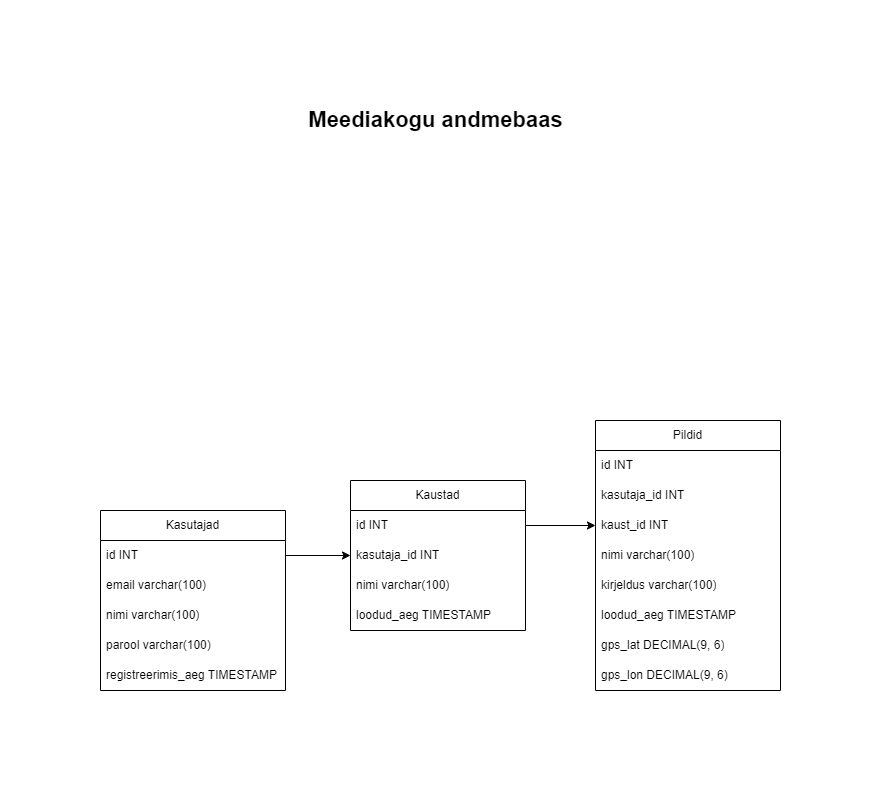

The diagram above was exported from draw.io. Its source (the exported page's mxGraphModel, read from the mxfile embedded in the PNG):
<mxGraphModel dx="2074" dy="1132" grid="1" gridSize="10" guides="1" tooltips="1" connect="1" arrows="1" fold="1" page="1" pageScale="1" pageWidth="850" pageHeight="1100" math="0" shadow="0">
  <root>
    <mxCell id="0" />
    <mxCell id="1" parent="0" />
    <mxCell id="inL0p9gWgL763ogxuj9k-2" value="Kasutajad" style="swimlane;fontStyle=0;childLayout=stackLayout;horizontal=1;startSize=30;horizontalStack=0;resizeParent=1;resizeParentMax=0;resizeLast=0;collapsible=1;marginBottom=0;whiteSpace=wrap;html=1;" vertex="1" parent="1">
      <mxGeometry x="80" y="450" width="185" height="180" as="geometry" />
    </mxCell>
    <mxCell id="inL0p9gWgL763ogxuj9k-3" value="id INT" style="text;strokeColor=none;fillColor=none;align=left;verticalAlign=middle;spacingLeft=4;spacingRight=4;overflow=hidden;points=[[0,0.5],[1,0.5]];portConstraint=eastwest;rotatable=0;whiteSpace=wrap;html=1;" vertex="1" parent="inL0p9gWgL763ogxuj9k-2">
      <mxGeometry y="30" width="185" height="30" as="geometry" />
    </mxCell>
    <mxCell id="inL0p9gWgL763ogxuj9k-4" value="email varchar(100)" style="text;strokeColor=none;fillColor=none;align=left;verticalAlign=middle;spacingLeft=4;spacingRight=4;overflow=hidden;points=[[0,0.5],[1,0.5]];portConstraint=eastwest;rotatable=0;whiteSpace=wrap;html=1;" vertex="1" parent="inL0p9gWgL763ogxuj9k-2">
      <mxGeometry y="60" width="185" height="30" as="geometry" />
    </mxCell>
    <mxCell id="inL0p9gWgL763ogxuj9k-5" value="nimi varchar(100)" style="text;strokeColor=none;fillColor=none;align=left;verticalAlign=middle;spacingLeft=4;spacingRight=4;overflow=hidden;points=[[0,0.5],[1,0.5]];portConstraint=eastwest;rotatable=0;whiteSpace=wrap;html=1;" vertex="1" parent="inL0p9gWgL763ogxuj9k-2">
      <mxGeometry y="90" width="185" height="30" as="geometry" />
    </mxCell>
    <mxCell id="inL0p9gWgL763ogxuj9k-7" value="parool varchar(100)" style="text;strokeColor=none;fillColor=none;align=left;verticalAlign=middle;spacingLeft=4;spacingRight=4;overflow=hidden;points=[[0,0.5],[1,0.5]];portConstraint=eastwest;rotatable=0;whiteSpace=wrap;html=1;" vertex="1" parent="inL0p9gWgL763ogxuj9k-2">
      <mxGeometry y="120" width="185" height="30" as="geometry" />
    </mxCell>
    <mxCell id="inL0p9gWgL763ogxuj9k-20" value="registreerimis_aeg TIMESTAMP" style="text;strokeColor=none;fillColor=none;align=left;verticalAlign=middle;spacingLeft=4;spacingRight=4;overflow=hidden;points=[[0,0.5],[1,0.5]];portConstraint=eastwest;rotatable=0;whiteSpace=wrap;html=1;" vertex="1" parent="inL0p9gWgL763ogxuj9k-2">
      <mxGeometry y="150" width="185" height="30" as="geometry" />
    </mxCell>
    <mxCell id="inL0p9gWgL763ogxuj9k-9" value="Pildid" style="swimlane;fontStyle=0;childLayout=stackLayout;horizontal=1;startSize=30;horizontalStack=0;resizeParent=1;resizeParentMax=0;resizeLast=0;collapsible=1;marginBottom=0;whiteSpace=wrap;html=1;" vertex="1" parent="1">
      <mxGeometry x="575" y="360" width="185" height="270" as="geometry" />
    </mxCell>
    <mxCell id="inL0p9gWgL763ogxuj9k-10" value="id INT" style="text;strokeColor=none;fillColor=none;align=left;verticalAlign=middle;spacingLeft=4;spacingRight=4;overflow=hidden;points=[[0,0.5],[1,0.5]];portConstraint=eastwest;rotatable=0;whiteSpace=wrap;html=1;" vertex="1" parent="inL0p9gWgL763ogxuj9k-9">
      <mxGeometry y="30" width="185" height="30" as="geometry" />
    </mxCell>
    <mxCell id="inL0p9gWgL763ogxuj9k-11" value="kasutaja_id INT" style="text;strokeColor=none;fillColor=none;align=left;verticalAlign=middle;spacingLeft=4;spacingRight=4;overflow=hidden;points=[[0,0.5],[1,0.5]];portConstraint=eastwest;rotatable=0;whiteSpace=wrap;html=1;" vertex="1" parent="inL0p9gWgL763ogxuj9k-9">
      <mxGeometry y="60" width="185" height="30" as="geometry" />
    </mxCell>
    <mxCell id="inL0p9gWgL763ogxuj9k-12" value="kaust_id INT" style="text;strokeColor=none;fillColor=none;align=left;verticalAlign=middle;spacingLeft=4;spacingRight=4;overflow=hidden;points=[[0,0.5],[1,0.5]];portConstraint=eastwest;rotatable=0;whiteSpace=wrap;html=1;" vertex="1" parent="inL0p9gWgL763ogxuj9k-9">
      <mxGeometry y="90" width="185" height="30" as="geometry" />
    </mxCell>
    <mxCell id="inL0p9gWgL763ogxuj9k-13" value="nimi varchar(100)" style="text;strokeColor=none;fillColor=none;align=left;verticalAlign=middle;spacingLeft=4;spacingRight=4;overflow=hidden;points=[[0,0.5],[1,0.5]];portConstraint=eastwest;rotatable=0;whiteSpace=wrap;html=1;" vertex="1" parent="inL0p9gWgL763ogxuj9k-9">
      <mxGeometry y="120" width="185" height="30" as="geometry" />
    </mxCell>
    <mxCell id="inL0p9gWgL763ogxuj9k-14" value="kirjeldus varchar(100)" style="text;strokeColor=none;fillColor=none;align=left;verticalAlign=middle;spacingLeft=4;spacingRight=4;overflow=hidden;points=[[0,0.5],[1,0.5]];portConstraint=eastwest;rotatable=0;whiteSpace=wrap;html=1;" vertex="1" parent="inL0p9gWgL763ogxuj9k-9">
      <mxGeometry y="150" width="185" height="30" as="geometry" />
    </mxCell>
    <mxCell id="inL0p9gWgL763ogxuj9k-15" value="loodud_aeg TIMESTAMP" style="text;strokeColor=none;fillColor=none;align=left;verticalAlign=middle;spacingLeft=4;spacingRight=4;overflow=hidden;points=[[0,0.5],[1,0.5]];portConstraint=eastwest;rotatable=0;whiteSpace=wrap;html=1;" vertex="1" parent="inL0p9gWgL763ogxuj9k-9">
      <mxGeometry y="180" width="185" height="30" as="geometry" />
    </mxCell>
    <mxCell id="inL0p9gWgL763ogxuj9k-22" value="gps_lat DECIMAL(9, 6)" style="text;strokeColor=none;fillColor=none;align=left;verticalAlign=middle;spacingLeft=4;spacingRight=4;overflow=hidden;points=[[0,0.5],[1,0.5]];portConstraint=eastwest;rotatable=0;whiteSpace=wrap;html=1;" vertex="1" parent="inL0p9gWgL763ogxuj9k-9">
      <mxGeometry y="210" width="185" height="30" as="geometry" />
    </mxCell>
    <mxCell id="inL0p9gWgL763ogxuj9k-23" value="gps_lon DECIMAL(9, 6)" style="text;strokeColor=none;fillColor=none;align=left;verticalAlign=middle;spacingLeft=4;spacingRight=4;overflow=hidden;points=[[0,0.5],[1,0.5]];portConstraint=eastwest;rotatable=0;whiteSpace=wrap;html=1;" vertex="1" parent="inL0p9gWgL763ogxuj9k-9">
      <mxGeometry y="240" width="185" height="30" as="geometry" />
    </mxCell>
    <mxCell id="inL0p9gWgL763ogxuj9k-16" value="Kaustad" style="swimlane;fontStyle=0;childLayout=stackLayout;horizontal=1;startSize=30;horizontalStack=0;resizeParent=1;resizeParentMax=0;resizeLast=0;collapsible=1;marginBottom=0;whiteSpace=wrap;html=1;" vertex="1" parent="1">
      <mxGeometry x="330" y="420" width="175" height="150" as="geometry" />
    </mxCell>
    <mxCell id="inL0p9gWgL763ogxuj9k-17" value="id INT" style="text;strokeColor=none;fillColor=none;align=left;verticalAlign=middle;spacingLeft=4;spacingRight=4;overflow=hidden;points=[[0,0.5],[1,0.5]];portConstraint=eastwest;rotatable=0;whiteSpace=wrap;html=1;" vertex="1" parent="inL0p9gWgL763ogxuj9k-16">
      <mxGeometry y="30" width="175" height="30" as="geometry" />
    </mxCell>
    <mxCell id="inL0p9gWgL763ogxuj9k-18" value="kasutaja_id INT" style="text;strokeColor=none;fillColor=none;align=left;verticalAlign=middle;spacingLeft=4;spacingRight=4;overflow=hidden;points=[[0,0.5],[1,0.5]];portConstraint=eastwest;rotatable=0;whiteSpace=wrap;html=1;" vertex="1" parent="inL0p9gWgL763ogxuj9k-16">
      <mxGeometry y="60" width="175" height="30" as="geometry" />
    </mxCell>
    <mxCell id="inL0p9gWgL763ogxuj9k-19" value="nimi varchar(100)" style="text;strokeColor=none;fillColor=none;align=left;verticalAlign=middle;spacingLeft=4;spacingRight=4;overflow=hidden;points=[[0,0.5],[1,0.5]];portConstraint=eastwest;rotatable=0;whiteSpace=wrap;html=1;" vertex="1" parent="inL0p9gWgL763ogxuj9k-16">
      <mxGeometry y="90" width="175" height="30" as="geometry" />
    </mxCell>
    <mxCell id="inL0p9gWgL763ogxuj9k-21" value="loodud_aeg TIMESTAMP" style="text;strokeColor=none;fillColor=none;align=left;verticalAlign=middle;spacingLeft=4;spacingRight=4;overflow=hidden;points=[[0,0.5],[1,0.5]];portConstraint=eastwest;rotatable=0;whiteSpace=wrap;html=1;" vertex="1" parent="inL0p9gWgL763ogxuj9k-16">
      <mxGeometry y="120" width="175" height="30" as="geometry" />
    </mxCell>
    <mxCell id="inL0p9gWgL763ogxuj9k-26" style="edgeStyle=orthogonalEdgeStyle;rounded=0;orthogonalLoop=1;jettySize=auto;html=1;exitX=1;exitY=0.5;exitDx=0;exitDy=0;entryX=0;entryY=0.5;entryDx=0;entryDy=0;" edge="1" parent="1" source="inL0p9gWgL763ogxuj9k-3" target="inL0p9gWgL763ogxuj9k-18">
      <mxGeometry relative="1" as="geometry" />
    </mxCell>
    <mxCell id="inL0p9gWgL763ogxuj9k-27" style="edgeStyle=orthogonalEdgeStyle;rounded=0;orthogonalLoop=1;jettySize=auto;html=1;exitX=1;exitY=0.5;exitDx=0;exitDy=0;entryX=0;entryY=0.5;entryDx=0;entryDy=0;" edge="1" parent="1" source="inL0p9gWgL763ogxuj9k-17" target="inL0p9gWgL763ogxuj9k-12">
      <mxGeometry relative="1" as="geometry" />
    </mxCell>
    <mxCell id="inL0p9gWgL763ogxuj9k-28" value="&lt;b&gt;&lt;font style=&quot;font-size: 22px;&quot;&gt;Meediakogu andmebaas&lt;/font&gt;&lt;/b&gt;" style="text;html=1;align=center;verticalAlign=middle;resizable=0;points=[];autosize=1;strokeColor=none;fillColor=none;" vertex="1" parent="1">
      <mxGeometry x="275" y="40" width="280" height="40" as="geometry" />
    </mxCell>
  </root>
</mxGraphModel>